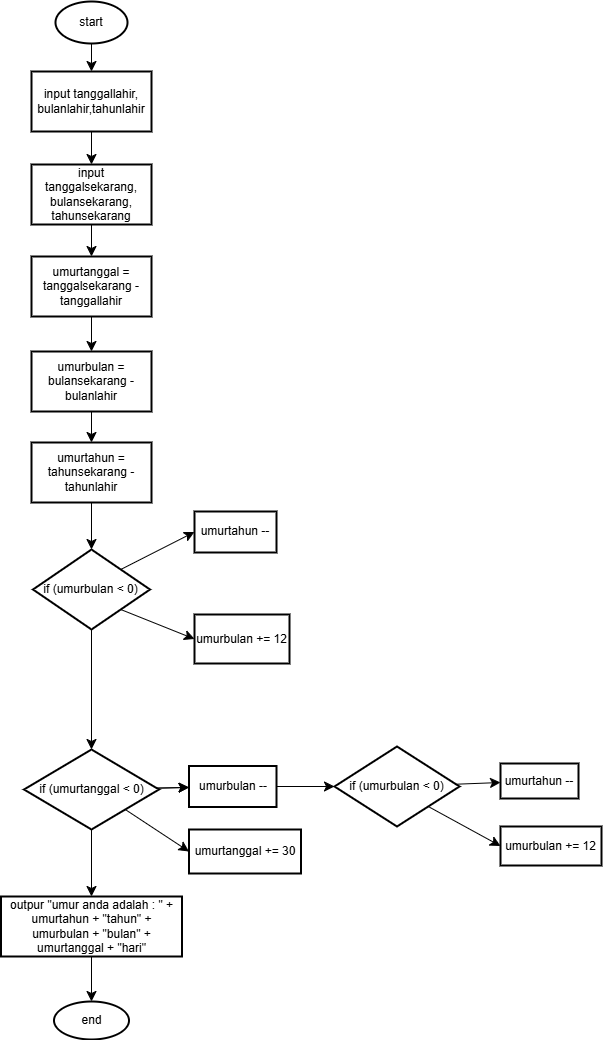

The diagram above was exported from draw.io. Its source (the exported page's mxGraphModel, read from the mxfile embedded in the PNG):
<mxGraphModel dx="934" dy="944" grid="0" gridSize="10" guides="1" tooltips="1" connect="1" arrows="1" fold="1" page="0" pageScale="1" pageWidth="850" pageHeight="1100" math="0" shadow="0">
  <root>
    <mxCell id="0" />
    <mxCell id="1" parent="0" />
    <mxCell id="QpLuM5QHGILkpFxC8pyw-3" value="" style="edgeStyle=none;curved=1;rounded=0;orthogonalLoop=1;jettySize=auto;html=1;fontSize=12;startSize=8;endSize=8;" edge="1" parent="1" source="QpLuM5QHGILkpFxC8pyw-1" target="QpLuM5QHGILkpFxC8pyw-2">
      <mxGeometry relative="1" as="geometry" />
    </mxCell>
    <mxCell id="QpLuM5QHGILkpFxC8pyw-1" value="start" style="strokeWidth=2;html=1;shape=mxgraph.flowchart.start_1;whiteSpace=wrap;" vertex="1" parent="1">
      <mxGeometry x="370" y="-248" width="72" height="42" as="geometry" />
    </mxCell>
    <mxCell id="QpLuM5QHGILkpFxC8pyw-5" value="" style="edgeStyle=none;curved=1;rounded=0;orthogonalLoop=1;jettySize=auto;html=1;fontSize=12;startSize=8;endSize=8;" edge="1" parent="1" source="QpLuM5QHGILkpFxC8pyw-2" target="QpLuM5QHGILkpFxC8pyw-4">
      <mxGeometry relative="1" as="geometry" />
    </mxCell>
    <mxCell id="QpLuM5QHGILkpFxC8pyw-2" value="input tanggallahir, bulanlahir,tahunlahir" style="whiteSpace=wrap;html=1;strokeWidth=2;" vertex="1" parent="1">
      <mxGeometry x="346" y="-178" width="120" height="60" as="geometry" />
    </mxCell>
    <mxCell id="QpLuM5QHGILkpFxC8pyw-7" value="" style="edgeStyle=none;curved=1;rounded=0;orthogonalLoop=1;jettySize=auto;html=1;fontSize=12;startSize=8;endSize=8;" edge="1" parent="1" source="QpLuM5QHGILkpFxC8pyw-4" target="QpLuM5QHGILkpFxC8pyw-6">
      <mxGeometry relative="1" as="geometry" />
    </mxCell>
    <mxCell id="QpLuM5QHGILkpFxC8pyw-4" value="input tanggalsekarang, bulansekarang, tahunsekarang" style="whiteSpace=wrap;html=1;strokeWidth=2;" vertex="1" parent="1">
      <mxGeometry x="346" y="-85" width="120" height="60" as="geometry" />
    </mxCell>
    <mxCell id="QpLuM5QHGILkpFxC8pyw-9" value="" style="edgeStyle=none;curved=1;rounded=0;orthogonalLoop=1;jettySize=auto;html=1;fontSize=12;startSize=8;endSize=8;" edge="1" parent="1" source="QpLuM5QHGILkpFxC8pyw-6" target="QpLuM5QHGILkpFxC8pyw-8">
      <mxGeometry relative="1" as="geometry" />
    </mxCell>
    <mxCell id="QpLuM5QHGILkpFxC8pyw-6" value="umurtanggal = tanggalsekarang - tanggallahir" style="whiteSpace=wrap;html=1;strokeWidth=2;" vertex="1" parent="1">
      <mxGeometry x="346" y="7" width="120" height="60" as="geometry" />
    </mxCell>
    <mxCell id="QpLuM5QHGILkpFxC8pyw-11" value="" style="edgeStyle=none;curved=1;rounded=0;orthogonalLoop=1;jettySize=auto;html=1;fontSize=12;startSize=8;endSize=8;" edge="1" parent="1" source="QpLuM5QHGILkpFxC8pyw-8" target="QpLuM5QHGILkpFxC8pyw-10">
      <mxGeometry relative="1" as="geometry" />
    </mxCell>
    <mxCell id="QpLuM5QHGILkpFxC8pyw-8" value="umurbulan = bulansekarang - bulanlahir" style="whiteSpace=wrap;html=1;strokeWidth=2;" vertex="1" parent="1">
      <mxGeometry x="346" y="102" width="120" height="60" as="geometry" />
    </mxCell>
    <mxCell id="QpLuM5QHGILkpFxC8pyw-13" value="" style="edgeStyle=none;curved=1;rounded=0;orthogonalLoop=1;jettySize=auto;html=1;fontSize=12;startSize=8;endSize=8;" edge="1" parent="1" source="QpLuM5QHGILkpFxC8pyw-10" target="QpLuM5QHGILkpFxC8pyw-12">
      <mxGeometry relative="1" as="geometry" />
    </mxCell>
    <mxCell id="QpLuM5QHGILkpFxC8pyw-10" value="umurtahun = tahunsekarang - tahunlahir" style="whiteSpace=wrap;html=1;strokeWidth=2;" vertex="1" parent="1">
      <mxGeometry x="346" y="193" width="120" height="60" as="geometry" />
    </mxCell>
    <mxCell id="QpLuM5QHGILkpFxC8pyw-19" value="" style="edgeStyle=none;curved=1;rounded=0;orthogonalLoop=1;jettySize=auto;html=1;fontSize=12;startSize=8;endSize=8;" edge="1" parent="1" source="QpLuM5QHGILkpFxC8pyw-12" target="QpLuM5QHGILkpFxC8pyw-18">
      <mxGeometry relative="1" as="geometry" />
    </mxCell>
    <mxCell id="QpLuM5QHGILkpFxC8pyw-37" style="edgeStyle=none;curved=1;rounded=0;orthogonalLoop=1;jettySize=auto;html=1;exitX=1;exitY=0;exitDx=0;exitDy=0;entryX=0;entryY=0.5;entryDx=0;entryDy=0;fontSize=12;startSize=8;endSize=8;" edge="1" parent="1" source="QpLuM5QHGILkpFxC8pyw-12" target="QpLuM5QHGILkpFxC8pyw-14">
      <mxGeometry relative="1" as="geometry" />
    </mxCell>
    <mxCell id="QpLuM5QHGILkpFxC8pyw-38" style="edgeStyle=none;curved=1;rounded=0;orthogonalLoop=1;jettySize=auto;html=1;exitX=1;exitY=1;exitDx=0;exitDy=0;entryX=0;entryY=0.5;entryDx=0;entryDy=0;fontSize=12;startSize=8;endSize=8;" edge="1" parent="1" source="QpLuM5QHGILkpFxC8pyw-12" target="QpLuM5QHGILkpFxC8pyw-16">
      <mxGeometry relative="1" as="geometry" />
    </mxCell>
    <mxCell id="QpLuM5QHGILkpFxC8pyw-12" value="if (umurbulan &amp;lt; 0)" style="rhombus;whiteSpace=wrap;html=1;strokeWidth=2;" vertex="1" parent="1">
      <mxGeometry x="347.5" y="300" width="117" height="80" as="geometry" />
    </mxCell>
    <mxCell id="QpLuM5QHGILkpFxC8pyw-14" value="umurtahun&amp;nbsp;&lt;span style=&quot;background-color: initial;&quot;&gt;--&lt;/span&gt;" style="whiteSpace=wrap;html=1;strokeWidth=2;" vertex="1" parent="1">
      <mxGeometry x="509" y="262" width="82" height="41" as="geometry" />
    </mxCell>
    <mxCell id="QpLuM5QHGILkpFxC8pyw-16" value="umurbulan += 12" style="whiteSpace=wrap;html=1;strokeWidth=2;" vertex="1" parent="1">
      <mxGeometry x="509" y="365" width="95" height="49" as="geometry" />
    </mxCell>
    <mxCell id="QpLuM5QHGILkpFxC8pyw-21" value="" style="edgeStyle=none;curved=1;rounded=0;orthogonalLoop=1;jettySize=auto;html=1;fontSize=12;startSize=8;endSize=8;" edge="1" parent="1" source="QpLuM5QHGILkpFxC8pyw-18" target="QpLuM5QHGILkpFxC8pyw-20">
      <mxGeometry relative="1" as="geometry" />
    </mxCell>
    <mxCell id="QpLuM5QHGILkpFxC8pyw-22" value="" style="edgeStyle=none;curved=1;rounded=0;orthogonalLoop=1;jettySize=auto;html=1;fontSize=12;startSize=8;endSize=8;" edge="1" parent="1" source="QpLuM5QHGILkpFxC8pyw-18" target="QpLuM5QHGILkpFxC8pyw-20">
      <mxGeometry relative="1" as="geometry" />
    </mxCell>
    <mxCell id="QpLuM5QHGILkpFxC8pyw-32" value="" style="edgeStyle=none;curved=1;rounded=0;orthogonalLoop=1;jettySize=auto;html=1;fontSize=12;startSize=8;endSize=8;" edge="1" parent="1" source="QpLuM5QHGILkpFxC8pyw-18" target="QpLuM5QHGILkpFxC8pyw-31">
      <mxGeometry relative="1" as="geometry" />
    </mxCell>
    <mxCell id="QpLuM5QHGILkpFxC8pyw-35" style="edgeStyle=none;curved=1;rounded=0;orthogonalLoop=1;jettySize=auto;html=1;exitX=1;exitY=1;exitDx=0;exitDy=0;entryX=0;entryY=0.5;entryDx=0;entryDy=0;fontSize=12;startSize=8;endSize=8;" edge="1" parent="1" source="QpLuM5QHGILkpFxC8pyw-18" target="QpLuM5QHGILkpFxC8pyw-23">
      <mxGeometry relative="1" as="geometry" />
    </mxCell>
    <mxCell id="QpLuM5QHGILkpFxC8pyw-18" value="if (umurtanggal &amp;lt; 0)" style="rhombus;whiteSpace=wrap;html=1;strokeWidth=2;" vertex="1" parent="1">
      <mxGeometry x="338.5" y="500" width="135" height="80" as="geometry" />
    </mxCell>
    <mxCell id="QpLuM5QHGILkpFxC8pyw-26" value="" style="edgeStyle=none;curved=1;rounded=0;orthogonalLoop=1;jettySize=auto;html=1;fontSize=12;startSize=8;endSize=8;" edge="1" parent="1" source="QpLuM5QHGILkpFxC8pyw-20" target="QpLuM5QHGILkpFxC8pyw-25">
      <mxGeometry relative="1" as="geometry" />
    </mxCell>
    <mxCell id="QpLuM5QHGILkpFxC8pyw-20" value="umurbulan --" style="whiteSpace=wrap;html=1;strokeWidth=2;" vertex="1" parent="1">
      <mxGeometry x="503.5" y="516.5" width="87.5" height="41" as="geometry" />
    </mxCell>
    <mxCell id="QpLuM5QHGILkpFxC8pyw-23" value="umurtanggal += 30" style="whiteSpace=wrap;html=1;strokeWidth=2;" vertex="1" parent="1">
      <mxGeometry x="503.5" y="580" width="112" height="44" as="geometry" />
    </mxCell>
    <mxCell id="QpLuM5QHGILkpFxC8pyw-28" value="" style="edgeStyle=none;curved=1;rounded=0;orthogonalLoop=1;jettySize=auto;html=1;fontSize=12;startSize=8;endSize=8;" edge="1" parent="1" source="QpLuM5QHGILkpFxC8pyw-25" target="QpLuM5QHGILkpFxC8pyw-27">
      <mxGeometry relative="1" as="geometry" />
    </mxCell>
    <mxCell id="QpLuM5QHGILkpFxC8pyw-36" style="edgeStyle=none;curved=1;rounded=0;orthogonalLoop=1;jettySize=auto;html=1;exitX=1;exitY=1;exitDx=0;exitDy=0;entryX=0;entryY=0.5;entryDx=0;entryDy=0;fontSize=12;startSize=8;endSize=8;" edge="1" parent="1" source="QpLuM5QHGILkpFxC8pyw-25" target="QpLuM5QHGILkpFxC8pyw-29">
      <mxGeometry relative="1" as="geometry" />
    </mxCell>
    <mxCell id="QpLuM5QHGILkpFxC8pyw-25" value="if (umurbulan &amp;lt; 0)" style="rhombus;whiteSpace=wrap;html=1;strokeWidth=2;" vertex="1" parent="1">
      <mxGeometry x="649" y="497" width="125" height="80" as="geometry" />
    </mxCell>
    <mxCell id="QpLuM5QHGILkpFxC8pyw-27" value="umurtahun --" style="whiteSpace=wrap;html=1;strokeWidth=2;" vertex="1" parent="1">
      <mxGeometry x="815" y="514" width="78" height="35" as="geometry" />
    </mxCell>
    <mxCell id="QpLuM5QHGILkpFxC8pyw-29" value="umurbulan += 12" style="whiteSpace=wrap;html=1;strokeWidth=2;" vertex="1" parent="1">
      <mxGeometry x="815" y="577" width="101" height="39" as="geometry" />
    </mxCell>
    <mxCell id="QpLuM5QHGILkpFxC8pyw-34" value="" style="edgeStyle=none;curved=1;rounded=0;orthogonalLoop=1;jettySize=auto;html=1;fontSize=12;startSize=8;endSize=8;" edge="1" parent="1" source="QpLuM5QHGILkpFxC8pyw-31" target="QpLuM5QHGILkpFxC8pyw-33">
      <mxGeometry relative="1" as="geometry" />
    </mxCell>
    <mxCell id="QpLuM5QHGILkpFxC8pyw-31" value="outpur &quot;umur anda adalah : &quot; + umurtahun + &quot;tahun&quot; + umurbulan + &quot;bulan&quot; + umurtanggal + &quot;hari&quot;" style="whiteSpace=wrap;html=1;strokeWidth=2;" vertex="1" parent="1">
      <mxGeometry x="315.5" y="647" width="181" height="60" as="geometry" />
    </mxCell>
    <mxCell id="QpLuM5QHGILkpFxC8pyw-33" value="end" style="ellipse;whiteSpace=wrap;html=1;strokeWidth=2;" vertex="1" parent="1">
      <mxGeometry x="368.5" y="752" width="75" height="38" as="geometry" />
    </mxCell>
  </root>
</mxGraphModel>